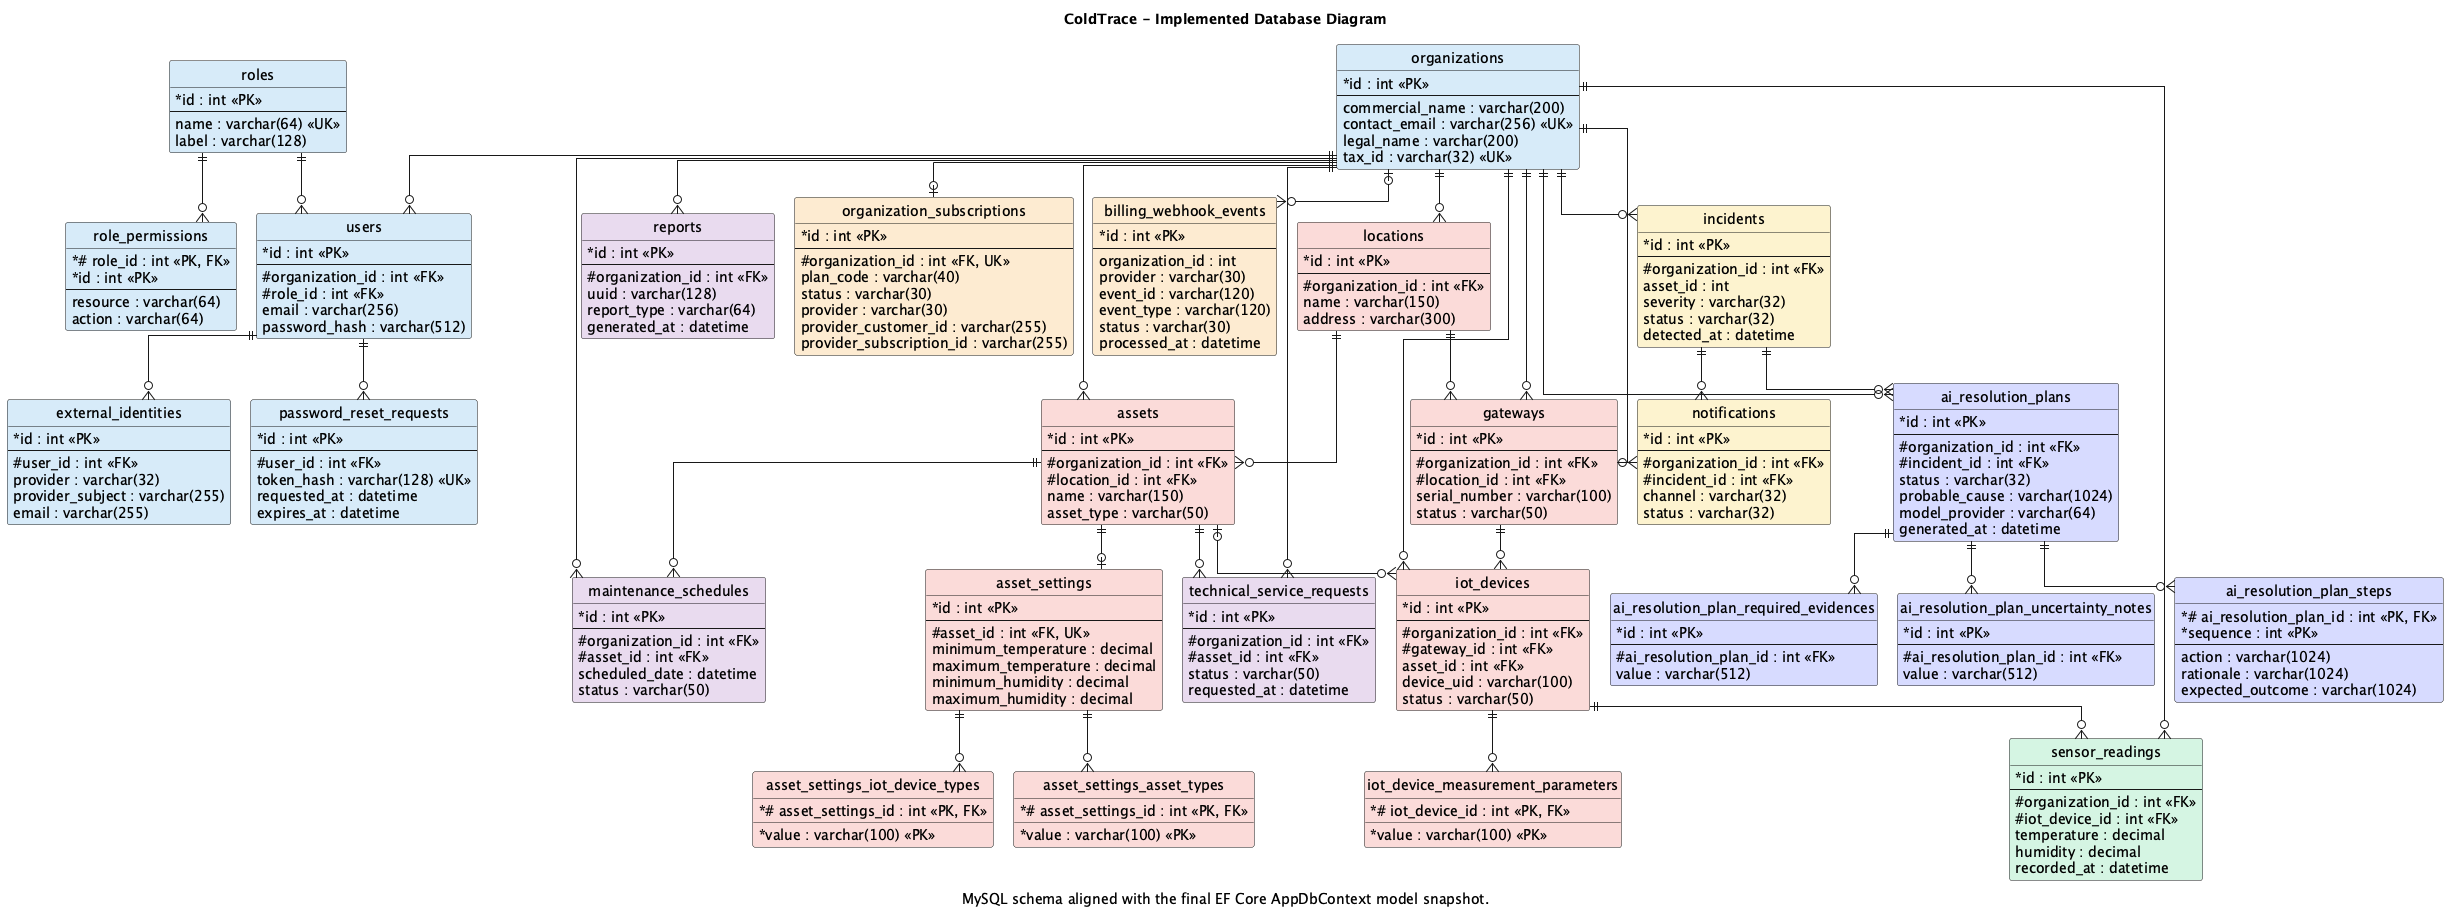

The diagram above was rendered by PlantUML. Its source (embedded in the PNG):
@startuml
title ColdTrace - Implemented Database Diagram
caption MySQL schema aligned with the final EF Core AppDbContext model snapshot.
hide circle
skinparam linetype ortho
skinparam classAttributeIconSize 0
skinparam nodesep 20
skinparam ranksep 28

entity organizations #D6EAF8 {
  * id : int <<PK>>
  --
  commercial_name : varchar(200)
  contact_email : varchar(256) <<UK>>
  legal_name : varchar(200)
  tax_id : varchar(32) <<UK>>
}
entity users #D6EAF8 {
  * id : int <<PK>>
  --
  # organization_id : int <<FK>>
  # role_id : int <<FK>>
  email : varchar(256)
  password_hash : varchar(512)
}
entity roles #D6EAF8 {
  * id : int <<PK>>
  --
  name : varchar(64) <<UK>>
  label : varchar(128)
}
entity role_permissions #D6EAF8 {
  * # role_id : int <<PK, FK>>
  * id : int <<PK>>
  --
  resource : varchar(64)
  action : varchar(64)
}
entity external_identities #D6EAF8 {
  * id : int <<PK>>
  --
  # user_id : int <<FK>>
  provider : varchar(32)
  provider_subject : varchar(255)
  email : varchar(255)
}
entity password_reset_requests #D6EAF8 {
  * id : int <<PK>>
  --
  # user_id : int <<FK>>
  token_hash : varchar(128) <<UK>>
  requested_at : datetime
  expires_at : datetime
}

entity locations #FADBD8 {
  * id : int <<PK>>
  --
  # organization_id : int <<FK>>
  name : varchar(150)
  address : varchar(300)
}
entity gateways #FADBD8 {
  * id : int <<PK>>
  --
  # organization_id : int <<FK>>
  # location_id : int <<FK>>
  serial_number : varchar(100)
  status : varchar(50)
}
entity assets #FADBD8 {
  * id : int <<PK>>
  --
  # organization_id : int <<FK>>
  # location_id : int <<FK>>
  name : varchar(150)
  asset_type : varchar(50)
}
entity asset_settings #FADBD8 {
  * id : int <<PK>>
  --
  # asset_id : int <<FK, UK>>
  minimum_temperature : decimal
  maximum_temperature : decimal
  minimum_humidity : decimal
  maximum_humidity : decimal
}
entity asset_settings_asset_types #FADBD8 {
  * # asset_settings_id : int <<PK, FK>>
  * value : varchar(100) <<PK>>
}
entity asset_settings_iot_device_types #FADBD8 {
  * # asset_settings_id : int <<PK, FK>>
  * value : varchar(100) <<PK>>
}
entity iot_devices #FADBD8 {
  * id : int <<PK>>
  --
  # organization_id : int <<FK>>
  # gateway_id : int <<FK>>
  asset_id : int <<FK>>
  device_uid : varchar(100)
  status : varchar(50)
}
entity iot_device_measurement_parameters #FADBD8 {
  * # iot_device_id : int <<PK, FK>>
  * value : varchar(100) <<PK>>
}
entity sensor_readings #D5F5E3 {
  * id : int <<PK>>
  --
  # organization_id : int <<FK>>
  # iot_device_id : int <<FK>>
  temperature : decimal
  humidity : decimal
  recorded_at : datetime
}

entity incidents #FCF3CF {
  * id : int <<PK>>
  --
  # organization_id : int <<FK>>
  asset_id : int
  severity : varchar(32)
  status : varchar(32)
  detected_at : datetime
}
entity notifications #FCF3CF {
  * id : int <<PK>>
  --
  # organization_id : int <<FK>>
  # incident_id : int <<FK>>
  channel : varchar(32)
  status : varchar(32)
}
entity ai_resolution_plans #D7DBFF {
  * id : int <<PK>>
  --
  # organization_id : int <<FK>>
  # incident_id : int <<FK>>
  status : varchar(32)
  probable_cause : varchar(1024)
  model_provider : varchar(64)
  generated_at : datetime
}
entity ai_resolution_plan_steps #D7DBFF {
  * # ai_resolution_plan_id : int <<PK, FK>>
  * sequence : int <<PK>>
  --
  action : varchar(1024)
  rationale : varchar(1024)
  expected_outcome : varchar(1024)
}
entity ai_resolution_plan_required_evidences #D7DBFF {
  * id : int <<PK>>
  --
  # ai_resolution_plan_id : int <<FK>>
  value : varchar(512)
}
entity ai_resolution_plan_uncertainty_notes #D7DBFF {
  * id : int <<PK>>
  --
  # ai_resolution_plan_id : int <<FK>>
  value : varchar(512)
}

entity maintenance_schedules #E8DAEF {
  * id : int <<PK>>
  --
  # organization_id : int <<FK>>
  # asset_id : int <<FK>>
  scheduled_date : datetime
  status : varchar(50)
}
entity technical_service_requests #E8DAEF {
  * id : int <<PK>>
  --
  # organization_id : int <<FK>>
  # asset_id : int <<FK>>
  status : varchar(50)
  requested_at : datetime
}
entity reports #E8DAEF {
  * id : int <<PK>>
  --
  # organization_id : int <<FK>>
  uuid : varchar(128)
  report_type : varchar(64)
  generated_at : datetime
}

entity organization_subscriptions #FDEBD0 {
  * id : int <<PK>>
  --
  # organization_id : int <<FK, UK>>
  plan_code : varchar(40)
  status : varchar(30)
  provider : varchar(30)
  provider_customer_id : varchar(255)
  provider_subscription_id : varchar(255)
}
entity billing_webhook_events #FDEBD0 {
  * id : int <<PK>>
  --
  organization_id : int
  provider : varchar(30)
  event_id : varchar(120)
  event_type : varchar(120)
  status : varchar(30)
  processed_at : datetime
}

organizations ||--o{ users
roles ||--o{ users
roles ||--o{ role_permissions
users ||--o{ external_identities
users ||--o{ password_reset_requests
organizations ||--o{ locations
organizations ||--o{ gateways
locations ||--o{ gateways
organizations ||--o{ assets
locations ||--o{ assets
assets ||--o| asset_settings
asset_settings ||--o{ asset_settings_asset_types
asset_settings ||--o{ asset_settings_iot_device_types
organizations ||--o{ iot_devices
gateways ||--o{ iot_devices
assets |o--o{ iot_devices
iot_devices ||--o{ iot_device_measurement_parameters
iot_devices ||--o{ sensor_readings
organizations ||--o{ sensor_readings
organizations ||--o{ incidents
incidents ||--o{ notifications
organizations ||--o{ notifications
incidents ||--o{ ai_resolution_plans
organizations ||--o{ ai_resolution_plans
ai_resolution_plans ||--o{ ai_resolution_plan_steps
ai_resolution_plans ||--o{ ai_resolution_plan_required_evidences
ai_resolution_plans ||--o{ ai_resolution_plan_uncertainty_notes
organizations ||--o{ maintenance_schedules
assets ||--o{ maintenance_schedules
organizations ||--o{ technical_service_requests
assets ||--o{ technical_service_requests
organizations ||--o{ reports
organizations ||--o| organization_subscriptions
organizations |o--o{ billing_webhook_events
@enduml